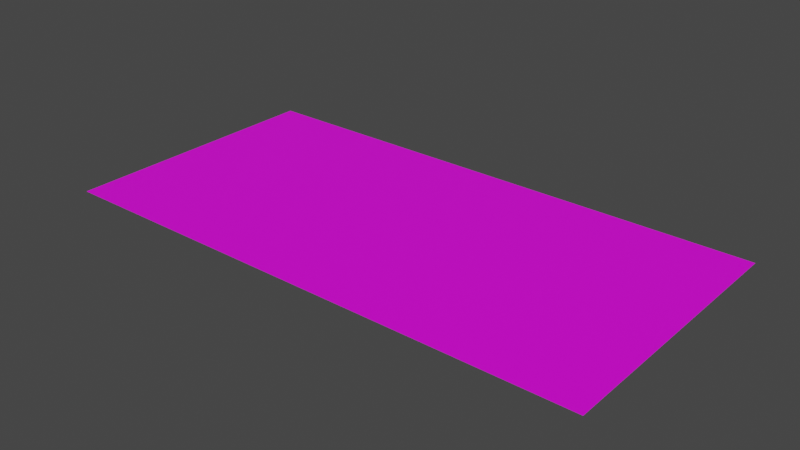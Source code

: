 # Source: BedroomWall.blend  (saved by Blender 3.6.11; exported with 4.5.12 LTS)
import bpy
from mathutils import Matrix  # noqa: F401  (used for matrix-valued properties, if any)

bpy.ops.wm.read_factory_settings(use_empty=True)
scene = bpy.context.scene
scene.name = 'Scene'

# ---- collections
col_collection = bpy.data.collections.new('Collection'); scene.collection.children.link(col_collection)

# ---- images (referenced by path relative to the original .blend; pixels are not part of the script)
import os
ASSET_DIR = os.environ.get("B2B_ASSET_DIR", "")  # directory of the original .blend (textures are referenced by path, not embedded)
HERE = os.path.dirname(os.path.abspath(__file__))  # packed textures are extracted next to this script under _unpacked/

def load_image(name, relpath, width, height, colorspace="sRGB"):
    """Load a texture the original file referenced (path relative to the .blend, or extracted next to this script)."""
    p = next((c for c in (os.path.join(HERE, relpath), os.path.join(ASSET_DIR, relpath)) if relpath and os.path.exists(c)), "")
    if p:
        img = bpy.data.images.load(p, check_existing=True)
        img.name = name
    else:  # same state as the original file: an image datablock whose file is absent (Cycles renders it pink)
        img = bpy.data.images.new(name, width, height)
        img.source = "FILE"
        img.filepath = "//" + (relpath or name)
    img.colorspace_settings.name = colorspace
    return img
img_bedroomwall_png = load_image('BedroomWall.png', 'BedroomWall.png', 1024, 1024, 'sRGB')

# ---- materials (node trees are filled in below, after node groups)
mat_material_001 = bpy.data.materials.new('Material.001')
mat_material_001.use_transparent_shadow = False

# ---- material node trees
mat_material_001.use_nodes = True; mat_material_001.node_tree.nodes.clear()
_N = mat_material_001.node_tree.nodes; _L = mat_material_001.node_tree.links
n0 = _N.new('ShaderNodeBsdfPrincipled'); n0.name = 'Principled BSDF'; n0.location = (10, 300)
n0.distribution = 'GGX'
n0.subsurface_method = 'RANDOM_WALK_SKIN'
n0.inputs[3].default_value = 1.45
n0.inputs[27].default_value = (0.0, 0.0, 0.0, 1.0)
n0.inputs[28].default_value = 1.0
n1 = _N.new('ShaderNodeOutputMaterial'); n1.name = 'Material Output'; n1.location = (300, 300)
n2 = _N.new('ShaderNodeTexImage'); n2.name = 'Image Texture'; n2.location = (-351, 80)
n2.image = img_bedroomwall_png
_L.new(n0.outputs[0], n1.inputs[0])
_L.new(n2.outputs[0], n0.inputs[0])
n1.is_active_output = True

# ---- world
world_world = bpy.data.worlds.new('World'); scene.world = world_world
world_world.use_nodes = True; world_world.node_tree.nodes.clear()
_N = world_world.node_tree.nodes; _L = world_world.node_tree.links
n0 = _N.new('ShaderNodeOutputWorld'); n0.name = 'World Output'; n0.location = (300, 300)
n1 = _N.new('ShaderNodeBackground'); n1.name = 'Background'; n1.location = (10, 300)
n1.inputs[0].default_value = (0.05088, 0.05088, 0.05088, 1.0)
_L.new(n1.outputs[0], n0.inputs[0])
n0.is_active_output = True
world_world.color = (0.05088, 0.05088, 0.05088)
world_world.use_sun_shadow = False
world_world.sun_shadow_jitter_overblur = 0.0

# ---- meshes
me_plane = bpy.data.meshes.new('Plane')
me_plane.from_pydata([(-10.0, -5.0, 0.0), (10.0, -5.0, 0.0), (-10.0, 5.0, 0.0), (10.0, 5.0, 0.0)], [], [(0, 1, 3, 2)])
_uv = me_plane.uv_layers.new(name='UVMap')
_uv.uv.foreach_set('vector', [0.0, 1.0, 0.0, 0.0, 0.5, 0.0, 0.5, 1.0])
me_plane.materials.append(mat_material_001)
me_plane.update()

# ---- objects
ob_plane = bpy.data.objects.new('Plane', me_plane)

# ---- transforms, parenting, visibility, modifiers, constraints
ob_plane.location = (0.0, 0.0, 0.0)

# ---- collection membership
col_collection.objects.link(ob_plane)

# ---- scene / render settings (as saved in the file)
scene.frame_start = 1; scene.frame_end = 250; scene.frame_set(1)
scene.render.engine = 'BLENDER_EEVEE_NEXT'
scene.cycles.sampling_pattern = 'TABULATED_SOBOL'
scene.cycles.use_light_tree = False
scene.view_settings.view_transform = 'Filmic'
bpy.context.view_layer.update()

# ---- added for rendering (the .blend has no active camera and no usable light): camera, sun
cam_auto = bpy.data.cameras.new('AutoCamera')
cam_auto.lens = 50.0
cam_auto.sensor_width = 36.0
cam_auto.clip_end = 1000.0
ob_auto_camera = bpy.data.objects.new('AutoCamera', cam_auto)
scene.collection.objects.link(ob_auto_camera)
ob_auto_camera.location = (20.6887, -24.8264, 16.5509)
ob_auto_camera.rotation_euler = (1.09748, -7.21219e-08, 0.694738)
scene.camera = ob_auto_camera
light_auto_sun = bpy.data.lights.new('AutoSun', 'SUN')
light_auto_sun.energy = 3.0
light_auto_sun.angle = 0.0523599
ob_auto_sun = bpy.data.objects.new('AutoSun', light_auto_sun)
scene.collection.objects.link(ob_auto_sun)
ob_auto_sun.rotation_euler = (0.872665, 0.174533, 0.523599)
bpy.context.view_layer.update()
